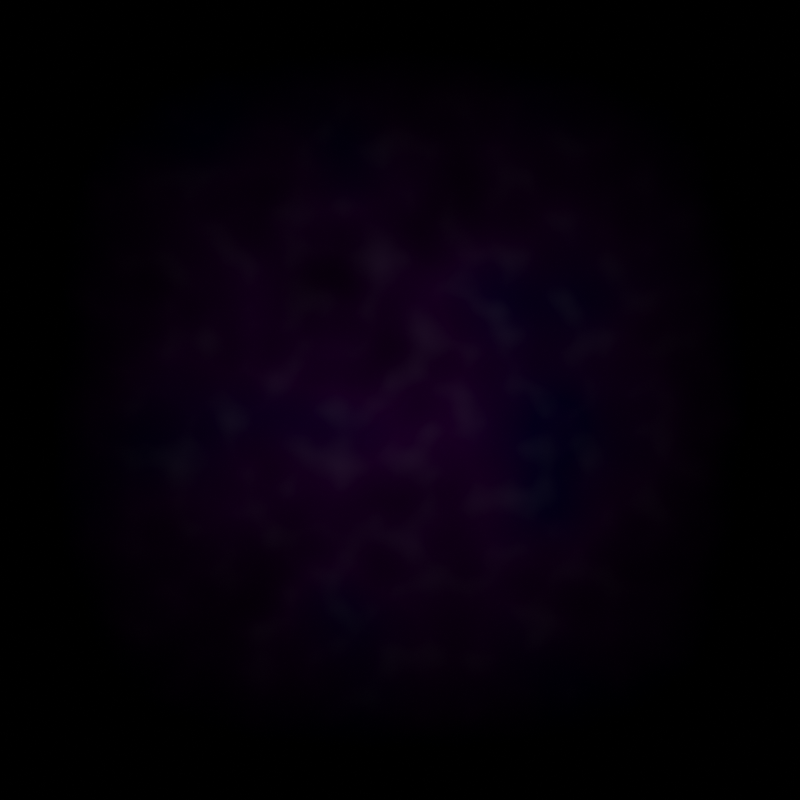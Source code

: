 # Source: magnetar_haze.blend  (saved by Blender 3.2.14; exported with 4.5.12 LTS)
import bpy
from mathutils import Matrix  # noqa: F401  (used for matrix-valued properties, if any)

bpy.ops.wm.read_factory_settings(use_empty=True)
scene = bpy.context.scene
scene.name = 'Scene'

# ---- collections
col_collection = bpy.data.collections.new('Collection'); scene.collection.children.link(col_collection)

# ---- materials (node trees are filled in below, after node groups)
mat_base_texture = bpy.data.materials.new('base_texture')

# ---- material node trees
mat_base_texture.use_nodes = True; mat_base_texture.node_tree.nodes.clear()
_N = mat_base_texture.node_tree.nodes; _L = mat_base_texture.node_tree.links
n0 = _N.new('ShaderNodeOutputMaterial'); n0.name = 'Material Output'; n0.location = (1184, 300)
n1 = _N.new('ShaderNodeEmission'); n1.name = 'Emission'; n1.location = (871, 245)
n2 = _N.new('ShaderNodeBrightContrast'); n2.name = 'Bright/Contrast'; n2.location = (499, 434)
n3 = _N.new('ShaderNodeMath'); n3.name = 'Math.003'; n3.location = (-155, -180)
n3.operation = 'MULTIPLY'
n4 = _N.new('ShaderNodeMapRange'); n4.name = 'Map Range'; n4.location = (-375, -139)
n4.interpolation_type = 'SMOOTHSTEP'
n4.inputs[3].default_value = 1.0
n4.inputs[4].default_value = 0.0
n5 = _N.new('ShaderNodeMath'); n5.name = 'Math.001'; n5.location = (-595, -179)
n5.operation = 'ABSOLUTE'
n6 = _N.new('ShaderNodeSeparateXYZ'); n6.name = 'Separate XYZ'; n6.location = (-818, -269)
n7 = _N.new('ShaderNodeTexCoord'); n7.name = 'Texture Coordinate'; n7.location = (-1012, -265)
n8 = _N.new('ShaderNodeMapRange'); n8.name = 'Map Range.002'; n8.location = (611, 75)
n9 = _N.new('ShaderNodeMath'); n9.name = 'Math'; n9.location = (391, -10)
n9.operation = 'MULTIPLY'
n10 = _N.new('ShaderNodeValToRGB'); n10.name = 'ColorRamp.001'; n10.location = (71, 90)
while len(n10.color_ramp.elements) > 1: n10.color_ramp.elements.remove(n10.color_ramp.elements[-1])
n10.color_ramp.elements[0].position = 0.1182; n10.color_ramp.elements[0].color = (0.0, 0.0, 0.0, 1.0)
_e = n10.color_ramp.elements.new(1.0); _e.color = (1.0, 1.0, 1.0, 1.0)
n11 = _N.new('ShaderNodeTexNoise'); n11.name = 'Noise Texture.001'; n11.location = (-152, 84)
n12 = _N.new('ShaderNodeValToRGB'); n12.name = 'ColorRamp.002'; n12.location = (66, -140)
while len(n12.color_ramp.elements) > 1: n12.color_ramp.elements.remove(n12.color_ramp.elements[-1])
n12.color_ramp.elements[0].position = 0.03182; n12.color_ramp.elements[0].color = (0.0, 0.0, 0.0, 1.0)
_e = n12.color_ramp.elements.new(1.0); _e.color = (1.0, 1.0, 1.0, 1.0)
n13 = _N.new('ShaderNodeMath'); n13.name = 'Math.002'; n13.location = (-592, -410)
n13.operation = 'ABSOLUTE'
n14 = _N.new('ShaderNodeMapRange'); n14.name = 'Map Range.001'; n14.location = (-380, -380)
n14.interpolation_type = 'SMOOTHSTEP'
n14.inputs[3].default_value = 1.0
n14.inputs[4].default_value = 0.0
n15 = _N.new('ShaderNodeMapRange'); n15.name = 'Map Range.003'; n15.location = (130, 446)
n15.inputs[4].default_value = 0.01
n16 = _N.new('ShaderNodeTexNoise'); n16.name = 'Musgrave Texture'; n16.location = (-251, 636)
n16.width = 150
n16.normalize = False
n16.inputs[3].default_value = 1.0
n16.inputs[4].default_value = 0.25
n17 = _N.new('ShaderNodeTexNoise'); n17.name = 'Musgrave Texture.001'; n17.location = (-165, 370)
n17.width = 150
n17.normalize = False
n17.inputs[2].default_value = 20.0
n17.inputs[3].default_value = 1.0
n17.inputs[4].default_value = 0.25
n18 = _N.new('ShaderNodeValToRGB'); n18.name = 'ColorRamp'; n18.location = (-41, 675)
while len(n18.color_ramp.elements) > 1: n18.color_ramp.elements.remove(n18.color_ramp.elements[-1])
n18.color_ramp.elements[0].position = 0.0; n18.color_ramp.elements[0].color = (0.0193, 0.0, 0.0317, 1.0)
_e = n18.color_ramp.elements.new(0.4966); _e.color = (0.002177, 0.0, 0.02075, 1.0)
_e = n18.color_ramp.elements.new(0.9932); _e.color = (0.006927, 0.0, 0.02075, 1.0)
_L.new(n1.outputs[0], n0.inputs[0])
_L.new(n7.outputs[3], n6.inputs[0])
_L.new(n6.outputs[1], n13.inputs[0])
_L.new(n6.outputs[0], n5.inputs[0])
_L.new(n4.outputs[0], n3.inputs[0])
_L.new(n14.outputs[0], n3.inputs[1])
_L.new(n5.outputs[0], n4.inputs[0])
_L.new(n13.outputs[0], n14.inputs[0])
_L.new(n8.outputs[0], n1.inputs[1])
_L.new(n9.outputs[0], n8.inputs[0])
_L.new(n12.outputs[0], n9.inputs[1])
_L.new(n10.outputs[0], n9.inputs[0])
_L.new(n11.outputs[0], n10.inputs[0])
_L.new(n15.outputs[0], n2.inputs[1])
_L.new(n18.outputs[0], n2.inputs[0])
_L.new(n3.outputs[0], n12.inputs[0])
_L.new(n2.outputs[0], n1.inputs[0])
_L.new(n16.outputs[0], n18.inputs[0])
_L.new(n17.outputs[0], n15.inputs[0])
n0.is_active_output = True

# ---- world
world_world = bpy.data.worlds.new('World'); scene.world = world_world
world_world.use_nodes = True; world_world.node_tree.nodes.clear()
_N = world_world.node_tree.nodes; _L = world_world.node_tree.links
n0 = _N.new('ShaderNodeOutputWorld'); n0.name = 'World Output'; n0.location = (300, 300)
n1 = _N.new('ShaderNodeBackground'); n1.name = 'Background'; n1.location = (10, 300)
n1.inputs[0].default_value = (0.0, 0.0, 0.0, 1.0)
n1.inputs[1].default_value = 5.96e-08
_L.new(n1.outputs[0], n0.inputs[0])
n0.is_active_output = True
world_world.color = (0.05088, 0.05088, 0.05088)
world_world.use_sun_shadow = False
world_world.sun_shadow_jitter_overblur = 0.0

# ---- cameras
cam_camera = bpy.data.cameras.new('Camera')
cam_camera.type = 'ORTHO'
cam_camera.clip_end = 100.0
cam_camera.ortho_scale = 2.0

# ---- meshes
me_plane = bpy.data.meshes.new('Plane')
me_plane.from_pydata([(-1.0, -1.0, 0.0), (1.0, -1.0, 0.0), (-1.0, 1.0, 0.0), (1.0, 1.0, 0.0)], [], [(0, 1, 3, 2)])
_uv = me_plane.uv_layers.new(name='UVMap')
_uv.uv.foreach_set('vector', [0.0, 0.0, 1.0, 0.0, 1.0, 1.0, 0.0, 1.0])
me_plane.materials.append(mat_base_texture)
me_plane.update()

# ---- objects
ob_camera = bpy.data.objects.new('Camera', cam_camera)
ob_plane = bpy.data.objects.new('Plane', me_plane)

# ---- transforms, parenting, visibility, modifiers, constraints
ob_camera.location = (0.0, 0.0, 5.0)
ob_camera.lock_rotations_4d = False
ob_camera.empty_display_type = 'ARROWS'
ob_camera.color = (0.0, 0.0, 0.0, 0.0)
ob_camera.display_type = 'WIRE'
ob_camera.lineart.crease_threshold = 0.0
ob_plane.location = (0.0, 0.0, 0.0)

# ---- collection membership
col_collection.objects.link(ob_camera)
col_collection.objects.link(ob_plane)

# ---- scene / render settings (as saved in the file)
scene.camera = ob_camera
scene.frame_start = 1; scene.frame_end = 250; scene.frame_set(1)
scene.render.engine = 'CYCLES'
scene.render.image_settings.file_format = 'JPEG'
scene.render.image_settings.color_mode = 'RGB'
scene.render.image_settings.quality = 0
scene.render.resolution_x = 510
scene.render.resolution_y = 510
scene.cycles.sampling_pattern = 'TABULATED_SOBOL'
scene.cycles.use_light_tree = False
scene.view_settings.view_transform = 'Filmic'
bpy.context.view_layer.update()
